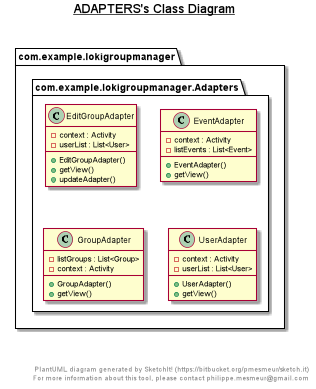

The diagram above was rendered by PlantUML. Its source (embedded in the PNG):
@startuml

title __ADAPTERS's Class Diagram__\n

  package com.example.lokigroupmanager {
    package com.example.lokigroupmanager.Adapters {
      class EditGroupAdapter {
          - context : Activity
          - userList : List<User>
          + EditGroupAdapter()
          + getView()
          + updateAdapter()
      }
    }
  }


  package com.example.lokigroupmanager {
    package com.example.lokigroupmanager.Adapters {
      class EventAdapter {
          - context : Activity
          - listEvents : List<Event>
          + EventAdapter()
          + getView()
      }
    }
  }
  

  package com.example.lokigroupmanager {
    package com.example.lokigroupmanager.Adapters {
      class GroupAdapter {
          - listGroups : List<Group>
          - context : Activity
          + GroupAdapter()
          + getView()
      }
    }
  }
  

  package com.example.lokigroupmanager {
    package com.example.lokigroupmanager.Adapters {
      class UserAdapter {
          - context : Activity
          - userList : List<User>
          + UserAdapter()
          + getView()
      }
    }
  }



right footer


PlantUML diagram generated by SketchIt! (https://bitbucket.org/pmesmeur/sketch.it)
For more information about this tool, please contact philippe.mesmeur@gmail.com
endfooter

@enduml